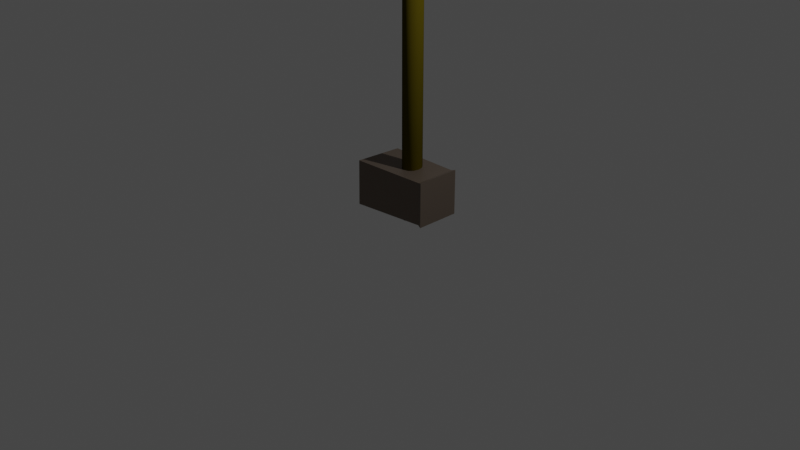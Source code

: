 # Source: maillet.blend  (saved by Blender 3.5.10; exported with 4.5.12 LTS)
import bpy
from mathutils import Matrix  # noqa: F401  (used for matrix-valued properties, if any)

bpy.ops.wm.read_factory_settings(use_empty=True)
scene = bpy.context.scene
scene.name = 'Scene'

# ---- collections
col_collection = bpy.data.collections.new('Collection'); scene.collection.children.link(col_collection)

# ---- materials (node trees are filled in below, after node groups)
mat_material_001 = bpy.data.materials.new('Material.001')
mat_material_001.use_transparent_shadow = False
mat_material_002 = bpy.data.materials.new('Material.002')
mat_material_002.use_transparent_shadow = False

# ---- material node trees
mat_material_001.use_nodes = True; mat_material_001.node_tree.nodes.clear()
_N = mat_material_001.node_tree.nodes; _L = mat_material_001.node_tree.links
n0 = _N.new('ShaderNodeBsdfPrincipled'); n0.name = 'Principled BSDF'; n0.location = (10, 300)
n0.distribution = 'GGX'
n0.subsurface_method = 'RANDOM_WALK_SKIN'
n0.inputs[0].default_value = (0.06373, 0.04999, 0.00231, 1.0)
n0.inputs[2].default_value = 0.5236
n0.inputs[3].default_value = 1.45
n0.inputs[13].default_value = 0.0
n0.inputs[27].default_value = (0.0, 0.0, 0.0, 1.0)
n0.inputs[28].default_value = 1.0
n1 = _N.new('ShaderNodeOutputMaterial'); n1.name = 'Material Output'; n1.location = (300, 300)
_L.new(n0.outputs[0], n1.inputs[0])
n1.is_active_output = True
mat_material_002.use_nodes = True; mat_material_002.node_tree.nodes.clear()
_N = mat_material_002.node_tree.nodes; _L = mat_material_002.node_tree.links
n0 = _N.new('ShaderNodeBsdfPrincipled'); n0.name = 'Principled BSDF'; n0.location = (10, 300)
n0.distribution = 'GGX'
n0.subsurface_method = 'RANDOM_WALK_SKIN'
n0.inputs[0].default_value = (0.196, 0.1549, 0.1229, 1.0)
n0.inputs[1].default_value = 0.8268
n0.inputs[3].default_value = 1.45
n0.inputs[11].default_value = 0.0
n0.inputs[27].default_value = (0.0, 0.0, 0.0, 1.0)
n0.inputs[28].default_value = 1.0
n1 = _N.new('ShaderNodeOutputMaterial'); n1.name = 'Material Output'; n1.location = (300, 300)
_L.new(n0.outputs[0], n1.inputs[0])
n1.is_active_output = True

# ---- world
world_world = bpy.data.worlds.new('World'); scene.world = world_world
world_world.use_nodes = True; world_world.node_tree.nodes.clear()
_N = world_world.node_tree.nodes; _L = world_world.node_tree.links
n0 = _N.new('ShaderNodeOutputWorld'); n0.name = 'World Output'; n0.location = (300, 300)
n1 = _N.new('ShaderNodeBackground'); n1.name = 'Background'; n1.location = (10, 300)
n1.inputs[0].default_value = (0.05088, 0.05088, 0.05088, 1.0)
_L.new(n1.outputs[0], n0.inputs[0])
n0.is_active_output = True
world_world.color = (0.05088, 0.05088, 0.05088)
world_world.use_sun_shadow = False
world_world.sun_shadow_jitter_overblur = 0.0

# ---- cameras
cam_camera = bpy.data.cameras.new('Camera')
cam_camera.clip_end = 100.0
cam_camera.ortho_scale = 7.314

# ---- lights
light_light = bpy.data.lights.new('Light', 'POINT')
light_light.transmission_factor = 0.0
light_light.energy = 1000.0
light_light.shadow_soft_size = 0.1
light_light.shadow_maximum_resolution = 0.006
light_light.use_absolute_resolution = True

# ---- meshes
me_cylinder_003 = bpy.data.meshes.new('Cylinder.003')
me_cylinder_003.from_pydata([(0.0, 0.08, -1.0), (0.0, 0.08, 1.0), (0.04, 0.06928, -1.0), (0.04, 0.06928, 1.0), (0.06928, 0.04, -1.0), (0.06928, 0.04, 1.0), (0.08, 0.0, -1.0), (0.08, 0.0, 1.0), (0.06928, -0.04, -1.0), (0.06928, -0.04, 1.0), (0.04, -0.06928, -1.0), (0.04, -0.06928, 1.0), (0.0, -0.08, -1.0), (0.0, -0.08, 1.0), (-0.04, -0.06928, -1.0), (-0.04, -0.06928, 1.0), (-0.06928, -0.04, -1.0), (-0.06928, -0.04, 1.0), (-0.08, 0.0, -1.0), (-0.08, 0.0, 1.0), (-0.06928, 0.04, -1.0), (-0.06928, 0.04, 1.0), (-0.04, 0.06928, -1.0), (-0.04, 0.06928, 1.0)], [], [(0, 1, 3, 2), (2, 3, 5, 4), (4, 5, 7, 6), (6, 7, 9, 8), (8, 9, 11, 10), (10, 11, 13, 12), (12, 13, 15, 14), (14, 15, 17, 16), (16, 17, 19, 18), (18, 19, 21, 20), (3, 1, 23, 21, 19, 17, 15, 13, 11, 9, 7, 5), (20, 21, 23, 22), (22, 23, 1, 0), (0, 2, 4, 6, 8, 10, 12, 14, 16, 18, 20, 22)])
me_cylinder_003.polygons.foreach_set('use_smooth', [True] * 14)
_uv = me_cylinder_003.uv_layers.new(name='UVMap')
_uv.uv.foreach_set('vector', [1.0, 0.5, 1.0, 1.0, 0.9167, 1.0, 0.9167, 0.5, 0.9167, 0.5, 0.9167, 1.0, 0.8333, 1.0, 0.8333, 0.5, 0.8333, 0.5, 0.8333, 1.0, 0.75, 1.0, 0.75, 0.5, 0.75, 0.5, 0.75, 1.0, 0.6667, 1.0, 0.6667, 0.5, 0.6667, 0.5, 0.6667, 1.0, 0.5833, 1.0, 0.5833, 0.5, 0.5833, 0.5, 0.5833, 1.0, 0.5, 1.0, 0.5, 0.5, 0.5, 0.5, 0.5, 1.0, 0.4167, 1.0, 0.4167, 0.5, 0.4167, 0.5, 0.4167, 1.0, 0.3333, 1.0, 0.3333, 0.5, 0.3333, 0.5, 0.3333, 1.0, 0.25, 1.0, 0.25, 0.5, 0.25, 0.5, 0.25, 1.0, 0.1667, 1.0, 0.1667, 0.5, 0.37, 0.4578, 0.25, 0.49, 0.13, 0.4578, 0.04215, 0.37, 0.01, 0.25, 0.04215, 0.13, 0.13, 0.04215, 0.25, 0.01, 0.37, 0.04215, 0.4578, 0.13, 0.49, 0.25, 0.4578, 0.37, 0.1667, 0.5, 0.1667, 1.0, 0.08333, 1.0, 0.08333, 0.5, 0.08333, 0.5, 0.08333, 1.0, 7.451e-08, 1.0, 7.451e-08, 0.5, 0.75, 0.49, 0.87, 0.4578, 0.9578, 0.37, 0.99, 0.25, 0.9578, 0.13, 0.87, 0.04215, 0.75, 0.01, 0.63, 0.04215, 0.5422, 0.13, 0.51, 0.25, 0.5422, 0.37, 0.63, 0.4578])
me_cylinder_003.materials.append(mat_material_001)
me_cylinder_003.update()
me_cube_001 = bpy.data.meshes.new('Cube.001')
me_cube_001.from_pydata([(-0.8512, -1.236, -1.124), (-0.7893, -1.309, 1.07), (-0.7818, 1.326, -1.178), (1.0, -1.0, -1.0), (1.0, -1.0, 1.0), (1.0, 1.0, -1.0), (1.0, 1.0, 1.0), (-0.827, 1.151, 0.756), (-0.7781, 1.0, 1.0), (1.094, -1.055, -1.055), (1.094, -1.055, 1.055), (1.094, 1.055, -1.055), (1.094, 1.055, 1.055)], [], [(6, 4, 10, 12), (3, 4, 1, 0), (2, 5, 3, 0), (2, 7, 8, 6, 5), (11, 12, 10, 9), (5, 6, 12, 11), (4, 3, 9, 10), (3, 5, 11, 9), (2, 0, 1, 8, 7), (8, 1, 4, 6)])
_uv = me_cube_001.uv_layers.new(name='UVMap')
_uv.uv.foreach_set('vector', [0.625, 0.5, 0.625, 0.75, 0.625, 0.75, 0.625, 0.5, 0.375, 0.75, 0.625, 0.75, 0.625, 1.0, 0.375, 1.0, 0.125, 0.5, 0.375, 0.5, 0.375, 0.75, 0.125, 0.75, 0.375, 0.25, 0.5856, 0.25, 0.625, 0.2777, 0.625, 0.5, 0.375, 0.5, 0.375, 0.5, 0.625, 0.5, 0.625, 0.75, 0.375, 0.75, 0.375, 0.5, 0.625, 0.5, 0.625, 0.5, 0.375, 0.5, 0.625, 0.75, 0.375, 0.75, 0.375, 0.75, 0.625, 0.75, 0.375, 0.75, 0.375, 0.5, 0.375, 0.5, 0.375, 0.75, 0.375, 0.25, 0.375, 1.0, 0.625, 1.0, 0.625, 0.2777, 0.5856, 0.25, 0.625, 0.2777, 0.625, 1.0, 0.625, 0.75, 0.625, 0.5])
me_cube_001.materials.append(mat_material_002)
me_cube_001.update()

# ---- objects
ob_light = bpy.data.objects.new('Light', light_light)
ob_camera = bpy.data.objects.new('Camera', cam_camera)
ob_cylinder = bpy.data.objects.new('Cylinder', me_cylinder_003)
ob_cube = bpy.data.objects.new('Cube', me_cube_001)

# ---- transforms, parenting, visibility, modifiers, constraints
ob_light.location = (4.076, 1.005, 5.904)
ob_light.rotation_euler = (0.6503, 0.05522, 1.866)
ob_light.lock_rotations_4d = False
ob_light.empty_display_type = 'ARROWS'
ob_light.color = (0.0, 0.0, 0.0, 0.0)
ob_light.lineart.crease_threshold = 0.0
ob_camera.location = (7.359, -6.926, 4.958)
ob_camera.rotation_euler = (1.109, 0.0, 0.8149)
ob_camera.lock_rotations_4d = False
ob_camera.empty_display_type = 'ARROWS'
ob_camera.color = (0.0, 0.0, 0.0, 0.0)
ob_camera.display_type = 'WIRE'
ob_camera.lineart.crease_threshold = 0.0
ob_cylinder.location = (0.1867, 0.0, 1.999)
ob_cylinder.scale = (1.121, 1.395, 1.913)
ob_cube.location = (0.07378, 0.0, 0.4063)
ob_cube.scale = (0.43, 0.2228, 0.2228)

# ---- collection membership
col_collection.objects.link(ob_light)
col_collection.objects.link(ob_camera)
col_collection.objects.link(ob_cylinder)
col_collection.objects.link(ob_cube)

# ---- scene / render settings (as saved in the file)
scene.camera = ob_camera
scene.frame_start = 1; scene.frame_end = 250; scene.frame_set(1)
scene.render.engine = 'BLENDER_EEVEE_NEXT'
scene.cycles.sampling_pattern = 'TABULATED_SOBOL'
scene.view_settings.view_transform = 'Filmic'
bpy.context.view_layer.update()
